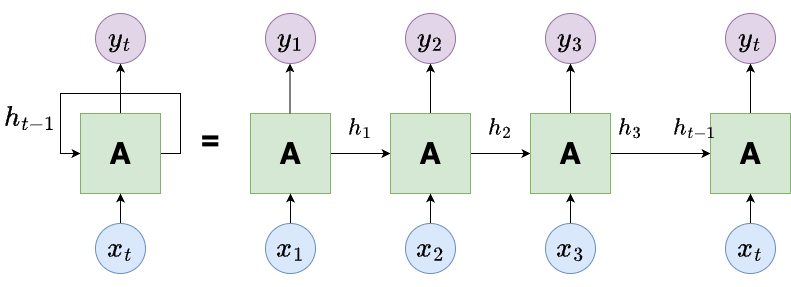

The diagram above was exported from draw.io. Its source (the exported page's mxGraphModel, read from the mxfile embedded in the PNG):
<mxGraphModel dx="1026" dy="683" grid="1" gridSize="10" guides="1" tooltips="1" connect="1" arrows="1" fold="1" page="1" pageScale="1" pageWidth="850" pageHeight="1100" math="1" shadow="0">
  <root>
    <mxCell id="0" />
    <mxCell id="1" parent="0" />
    <mxCell id="tg5G0pBxz-wgwN81ykU--7" style="edgeStyle=orthogonalEdgeStyle;rounded=0;orthogonalLoop=1;jettySize=auto;html=1;exitX=1;exitY=0.5;exitDx=0;exitDy=0;entryX=0;entryY=0.5;entryDx=0;entryDy=0;" edge="1" parent="1" source="tg5G0pBxz-wgwN81ykU--1" target="tg5G0pBxz-wgwN81ykU--1">
      <mxGeometry relative="1" as="geometry">
        <mxPoint x="100" y="290" as="targetPoint" />
        <Array as="points">
          <mxPoint x="210" y="320" />
          <mxPoint x="210" y="260" />
          <mxPoint x="90" y="260" />
          <mxPoint x="90" y="320" />
        </Array>
      </mxGeometry>
    </mxCell>
    <mxCell id="tg5G0pBxz-wgwN81ykU--8" style="edgeStyle=orthogonalEdgeStyle;rounded=0;orthogonalLoop=1;jettySize=auto;html=1;exitX=0.5;exitY=0;exitDx=0;exitDy=0;entryX=0.5;entryY=1;entryDx=0;entryDy=0;" edge="1" parent="1" source="tg5G0pBxz-wgwN81ykU--1" target="tg5G0pBxz-wgwN81ykU--2">
      <mxGeometry relative="1" as="geometry" />
    </mxCell>
    <mxCell id="tg5G0pBxz-wgwN81ykU--1" value="A" style="whiteSpace=wrap;html=1;aspect=fixed;fillColor=#d5e8d4;strokeColor=#82b366;fontSize=30;fontStyle=1" vertex="1" parent="1">
      <mxGeometry x="110" y="280" width="80" height="80" as="geometry" />
    </mxCell>
    <mxCell id="tg5G0pBxz-wgwN81ykU--2" value="&lt;font style=&quot;font-size: 24px;&quot;&gt;$$y_t$$&lt;/font&gt;" style="ellipse;whiteSpace=wrap;html=1;aspect=fixed;fillColor=#e1d5e7;strokeColor=#9673a6;" vertex="1" parent="1">
      <mxGeometry x="125" y="180" width="50" height="50" as="geometry" />
    </mxCell>
    <mxCell id="tg5G0pBxz-wgwN81ykU--9" style="edgeStyle=orthogonalEdgeStyle;rounded=0;orthogonalLoop=1;jettySize=auto;html=1;exitX=0.5;exitY=0;exitDx=0;exitDy=0;entryX=0.5;entryY=1;entryDx=0;entryDy=0;" edge="1" parent="1" source="tg5G0pBxz-wgwN81ykU--3" target="tg5G0pBxz-wgwN81ykU--1">
      <mxGeometry relative="1" as="geometry" />
    </mxCell>
    <mxCell id="tg5G0pBxz-wgwN81ykU--3" value="&lt;font style=&quot;font-size: 24px;&quot;&gt;$$x_t$$&lt;/font&gt;" style="ellipse;whiteSpace=wrap;html=1;aspect=fixed;fillColor=#dae8fc;strokeColor=#6c8ebf;" vertex="1" parent="1">
      <mxGeometry x="125" y="390" width="50" height="50" as="geometry" />
    </mxCell>
    <mxCell id="tg5G0pBxz-wgwN81ykU--10" value="&lt;font style=&quot;font-size: 24px;&quot;&gt;$$h_{t-1}$$&lt;/font&gt;" style="text;html=1;align=center;verticalAlign=middle;whiteSpace=wrap;rounded=0;" vertex="1" parent="1">
      <mxGeometry x="30" y="270" width="60" height="30" as="geometry" />
    </mxCell>
    <mxCell id="tg5G0pBxz-wgwN81ykU--12" value="&lt;font style=&quot;font-size: 30px;&quot;&gt;&lt;b&gt;=&lt;/b&gt;&lt;/font&gt;" style="text;html=1;align=center;verticalAlign=middle;whiteSpace=wrap;rounded=0;" vertex="1" parent="1">
      <mxGeometry x="210" y="290" width="60" height="30" as="geometry" />
    </mxCell>
    <mxCell id="tg5G0pBxz-wgwN81ykU--25" style="edgeStyle=orthogonalEdgeStyle;rounded=0;orthogonalLoop=1;jettySize=auto;html=1;exitX=1;exitY=0.5;exitDx=0;exitDy=0;entryX=0;entryY=0.5;entryDx=0;entryDy=0;" edge="1" parent="1" source="tg5G0pBxz-wgwN81ykU--13" target="tg5G0pBxz-wgwN81ykU--16">
      <mxGeometry relative="1" as="geometry" />
    </mxCell>
    <mxCell id="tg5G0pBxz-wgwN81ykU--13" value="A" style="whiteSpace=wrap;html=1;aspect=fixed;fillColor=#d5e8d4;strokeColor=#82b366;fontSize=30;fontStyle=1" vertex="1" parent="1">
      <mxGeometry x="280" y="280" width="80" height="80" as="geometry" />
    </mxCell>
    <mxCell id="tg5G0pBxz-wgwN81ykU--14" value="&lt;font style=&quot;font-size: 24px;&quot;&gt;$$y_1$$&lt;/font&gt;" style="ellipse;whiteSpace=wrap;html=1;aspect=fixed;fillColor=#e1d5e7;strokeColor=#9673a6;" vertex="1" parent="1">
      <mxGeometry x="295" y="180" width="50" height="50" as="geometry" />
    </mxCell>
    <mxCell id="tg5G0pBxz-wgwN81ykU--32" style="edgeStyle=orthogonalEdgeStyle;rounded=0;orthogonalLoop=1;jettySize=auto;html=1;exitX=0.5;exitY=0;exitDx=0;exitDy=0;entryX=0.5;entryY=1;entryDx=0;entryDy=0;" edge="1" parent="1" source="tg5G0pBxz-wgwN81ykU--15" target="tg5G0pBxz-wgwN81ykU--13">
      <mxGeometry relative="1" as="geometry" />
    </mxCell>
    <mxCell id="tg5G0pBxz-wgwN81ykU--15" value="&lt;font style=&quot;font-size: 24px;&quot;&gt;$$x_1$$&lt;/font&gt;" style="ellipse;whiteSpace=wrap;html=1;aspect=fixed;fillColor=#dae8fc;strokeColor=#6c8ebf;" vertex="1" parent="1">
      <mxGeometry x="295" y="390" width="50" height="50" as="geometry" />
    </mxCell>
    <mxCell id="tg5G0pBxz-wgwN81ykU--26" style="edgeStyle=orthogonalEdgeStyle;rounded=0;orthogonalLoop=1;jettySize=auto;html=1;exitX=1;exitY=0.5;exitDx=0;exitDy=0;entryX=0;entryY=0.5;entryDx=0;entryDy=0;" edge="1" parent="1" source="tg5G0pBxz-wgwN81ykU--16" target="tg5G0pBxz-wgwN81ykU--19">
      <mxGeometry relative="1" as="geometry" />
    </mxCell>
    <mxCell id="tg5G0pBxz-wgwN81ykU--34" style="edgeStyle=orthogonalEdgeStyle;rounded=0;orthogonalLoop=1;jettySize=auto;html=1;exitX=0.5;exitY=0;exitDx=0;exitDy=0;entryX=0.5;entryY=1;entryDx=0;entryDy=0;" edge="1" parent="1" source="tg5G0pBxz-wgwN81ykU--16" target="tg5G0pBxz-wgwN81ykU--17">
      <mxGeometry relative="1" as="geometry" />
    </mxCell>
    <mxCell id="tg5G0pBxz-wgwN81ykU--16" value="A" style="whiteSpace=wrap;html=1;aspect=fixed;fillColor=#d5e8d4;strokeColor=#82b366;fontSize=30;fontStyle=1" vertex="1" parent="1">
      <mxGeometry x="420" y="280" width="80" height="80" as="geometry" />
    </mxCell>
    <mxCell id="tg5G0pBxz-wgwN81ykU--17" value="&lt;font style=&quot;font-size: 24px;&quot;&gt;$$y_2$$&lt;/font&gt;" style="ellipse;whiteSpace=wrap;html=1;aspect=fixed;fillColor=#e1d5e7;strokeColor=#9673a6;" vertex="1" parent="1">
      <mxGeometry x="435" y="180" width="50" height="50" as="geometry" />
    </mxCell>
    <mxCell id="tg5G0pBxz-wgwN81ykU--33" style="edgeStyle=orthogonalEdgeStyle;rounded=0;orthogonalLoop=1;jettySize=auto;html=1;exitX=0.5;exitY=0;exitDx=0;exitDy=0;entryX=0.5;entryY=1;entryDx=0;entryDy=0;" edge="1" parent="1" source="tg5G0pBxz-wgwN81ykU--18" target="tg5G0pBxz-wgwN81ykU--16">
      <mxGeometry relative="1" as="geometry" />
    </mxCell>
    <mxCell id="tg5G0pBxz-wgwN81ykU--18" value="&lt;font style=&quot;font-size: 24px;&quot;&gt;$$x_2$$&lt;/font&gt;" style="ellipse;whiteSpace=wrap;html=1;aspect=fixed;fillColor=#dae8fc;strokeColor=#6c8ebf;" vertex="1" parent="1">
      <mxGeometry x="435" y="390" width="50" height="50" as="geometry" />
    </mxCell>
    <mxCell id="tg5G0pBxz-wgwN81ykU--27" style="edgeStyle=orthogonalEdgeStyle;rounded=0;orthogonalLoop=1;jettySize=auto;html=1;exitX=1;exitY=0.5;exitDx=0;exitDy=0;entryX=0;entryY=0.5;entryDx=0;entryDy=0;" edge="1" parent="1" source="tg5G0pBxz-wgwN81ykU--19" target="tg5G0pBxz-wgwN81ykU--22">
      <mxGeometry relative="1" as="geometry" />
    </mxCell>
    <mxCell id="tg5G0pBxz-wgwN81ykU--36" style="edgeStyle=orthogonalEdgeStyle;rounded=0;orthogonalLoop=1;jettySize=auto;html=1;exitX=0.5;exitY=0;exitDx=0;exitDy=0;entryX=0.5;entryY=1;entryDx=0;entryDy=0;" edge="1" parent="1" source="tg5G0pBxz-wgwN81ykU--19" target="tg5G0pBxz-wgwN81ykU--20">
      <mxGeometry relative="1" as="geometry" />
    </mxCell>
    <mxCell id="tg5G0pBxz-wgwN81ykU--19" value="A" style="whiteSpace=wrap;html=1;aspect=fixed;fillColor=#d5e8d4;strokeColor=#82b366;fontSize=30;fontStyle=1" vertex="1" parent="1">
      <mxGeometry x="560" y="280" width="80" height="80" as="geometry" />
    </mxCell>
    <mxCell id="tg5G0pBxz-wgwN81ykU--20" value="&lt;font style=&quot;font-size: 24px;&quot;&gt;$$y_3$$&lt;/font&gt;" style="ellipse;whiteSpace=wrap;html=1;aspect=fixed;fillColor=#e1d5e7;strokeColor=#9673a6;" vertex="1" parent="1">
      <mxGeometry x="575" y="180" width="50" height="50" as="geometry" />
    </mxCell>
    <mxCell id="tg5G0pBxz-wgwN81ykU--35" style="edgeStyle=orthogonalEdgeStyle;rounded=0;orthogonalLoop=1;jettySize=auto;html=1;exitX=0.5;exitY=0;exitDx=0;exitDy=0;entryX=0.5;entryY=1;entryDx=0;entryDy=0;" edge="1" parent="1" source="tg5G0pBxz-wgwN81ykU--21" target="tg5G0pBxz-wgwN81ykU--19">
      <mxGeometry relative="1" as="geometry" />
    </mxCell>
    <mxCell id="tg5G0pBxz-wgwN81ykU--21" value="&lt;font style=&quot;font-size: 24px;&quot;&gt;$$x_3$$&lt;/font&gt;" style="ellipse;whiteSpace=wrap;html=1;aspect=fixed;fillColor=#dae8fc;strokeColor=#6c8ebf;" vertex="1" parent="1">
      <mxGeometry x="575" y="390" width="50" height="50" as="geometry" />
    </mxCell>
    <mxCell id="tg5G0pBxz-wgwN81ykU--39" style="edgeStyle=orthogonalEdgeStyle;rounded=0;orthogonalLoop=1;jettySize=auto;html=1;exitX=0.5;exitY=0;exitDx=0;exitDy=0;entryX=0.5;entryY=1;entryDx=0;entryDy=0;" edge="1" parent="1" source="tg5G0pBxz-wgwN81ykU--22" target="tg5G0pBxz-wgwN81ykU--23">
      <mxGeometry relative="1" as="geometry" />
    </mxCell>
    <mxCell id="tg5G0pBxz-wgwN81ykU--22" value="A" style="whiteSpace=wrap;html=1;aspect=fixed;fillColor=#d5e8d4;strokeColor=#82b366;fontSize=30;fontStyle=1" vertex="1" parent="1">
      <mxGeometry x="740" y="280" width="80" height="80" as="geometry" />
    </mxCell>
    <mxCell id="tg5G0pBxz-wgwN81ykU--23" value="&lt;font style=&quot;font-size: 24px;&quot;&gt;$$y_t$$&lt;/font&gt;" style="ellipse;whiteSpace=wrap;html=1;aspect=fixed;fillColor=#e1d5e7;strokeColor=#9673a6;" vertex="1" parent="1">
      <mxGeometry x="755" y="180" width="50" height="50" as="geometry" />
    </mxCell>
    <mxCell id="tg5G0pBxz-wgwN81ykU--40" style="edgeStyle=orthogonalEdgeStyle;rounded=0;orthogonalLoop=1;jettySize=auto;html=1;exitX=0.5;exitY=0;exitDx=0;exitDy=0;entryX=0.5;entryY=1;entryDx=0;entryDy=0;" edge="1" parent="1" source="tg5G0pBxz-wgwN81ykU--24" target="tg5G0pBxz-wgwN81ykU--22">
      <mxGeometry relative="1" as="geometry" />
    </mxCell>
    <mxCell id="tg5G0pBxz-wgwN81ykU--24" value="&lt;font style=&quot;font-size: 24px;&quot;&gt;$$x_t$$&lt;/font&gt;" style="ellipse;whiteSpace=wrap;html=1;aspect=fixed;fillColor=#dae8fc;strokeColor=#6c8ebf;" vertex="1" parent="1">
      <mxGeometry x="755" y="390" width="50" height="50" as="geometry" />
    </mxCell>
    <mxCell id="tg5G0pBxz-wgwN81ykU--28" value="&lt;font style=&quot;font-size: 20px;&quot;&gt;$$h_1$$&lt;/font&gt;" style="text;html=1;align=center;verticalAlign=middle;whiteSpace=wrap;rounded=0;" vertex="1" parent="1">
      <mxGeometry x="360" y="280" width="60" height="30" as="geometry" />
    </mxCell>
    <mxCell id="tg5G0pBxz-wgwN81ykU--29" value="&lt;font style=&quot;font-size: 20px;&quot;&gt;$$h_2$$&lt;/font&gt;" style="text;html=1;align=center;verticalAlign=middle;whiteSpace=wrap;rounded=0;" vertex="1" parent="1">
      <mxGeometry x="500" y="280" width="60" height="30" as="geometry" />
    </mxCell>
    <mxCell id="tg5G0pBxz-wgwN81ykU--31" style="edgeStyle=orthogonalEdgeStyle;rounded=0;orthogonalLoop=1;jettySize=auto;html=1;exitX=0.5;exitY=0;exitDx=0;exitDy=0;" edge="1" parent="1">
      <mxGeometry relative="1" as="geometry">
        <mxPoint x="319.5" y="280" as="sourcePoint" />
        <mxPoint x="319.5" y="230" as="targetPoint" />
        <Array as="points">
          <mxPoint x="319.5" y="240" />
          <mxPoint x="319.5" y="240" />
        </Array>
      </mxGeometry>
    </mxCell>
    <mxCell id="tg5G0pBxz-wgwN81ykU--37" value="&lt;font style=&quot;font-size: 20px;&quot;&gt;$$h_3$$&lt;/font&gt;" style="text;html=1;align=center;verticalAlign=middle;whiteSpace=wrap;rounded=0;" vertex="1" parent="1">
      <mxGeometry x="630" y="280" width="60" height="30" as="geometry" />
    </mxCell>
    <mxCell id="tg5G0pBxz-wgwN81ykU--38" value="&lt;font style=&quot;font-size: 20px;&quot;&gt;$$h_{t-1}$$&lt;/font&gt;" style="text;html=1;align=center;verticalAlign=middle;whiteSpace=wrap;rounded=0;" vertex="1" parent="1">
      <mxGeometry x="695" y="280" width="60" height="30" as="geometry" />
    </mxCell>
  </root>
</mxGraphModel>